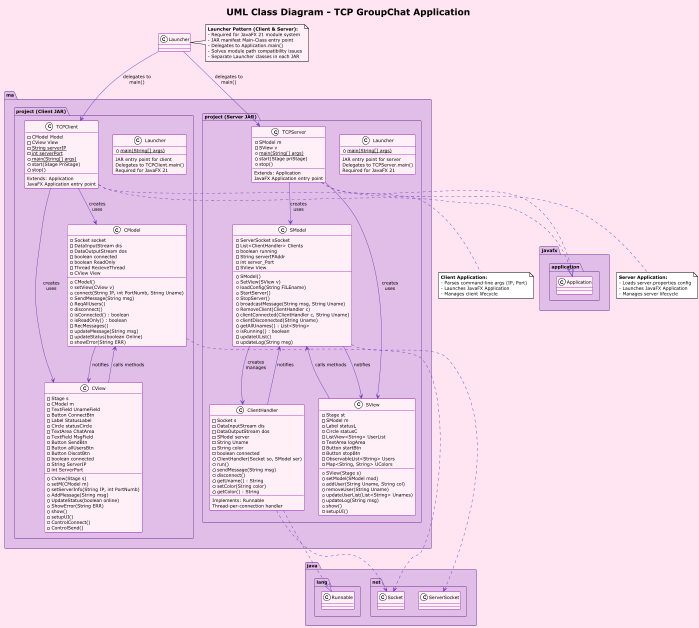

The diagram above was rendered by PlantUML. Its source (embedded in the PNG):
@startuml UML Class Diagram
!theme plain
skinparam backgroundColor #FFE5F1
skinparam defaultFontSize 11
skinparam class {
    backgroundColor #FFF0F8
    borderColor #9C27B0
    arrowColor #673AB7
}
skinparam package {
    backgroundColor #E1BEE7
    borderColor #6B2C91
}

title UML Class Diagram - TCP GroupChat Application

package "ma.project (Client JAR)" {

    ' ========== CLIENT SIDE ==========
    
    class Launcher {
        + {static} main(String[] args)
        --
        JAR entry point for client
        Delegates to TCPClient.main()
        Required for JavaFX 21
    }
    
    class TCPClient {
        - CModel Model
        - CView View
        - {static} String serverIP
        - {static} int serverPort
        + {static} main(String[] args)
        + start(Stage PriStage)
        + stop()
        --
        Extends: Application
        JavaFX Application entry point
    }
    
    class CModel {
        - Socket socket
        - DataInputStream dis
        - DataOutputStream dos
        - boolean connected
        - boolean ReadOnly
        - Thread RecieveThread
        - CView View
        + CModel()
        + setView(CView v)
        + connect(String IP, int PortNumb, String Uname)
        + SendMessage(String msg)
        + ReqAllUsers()
        + disconnect()
        + isConnected() : boolean
        + isReadOnly() : boolean
        - RecMessages()
        - updateMessage(String msg)
        - updateStatus(boolean Online)
        - showError(String ERR)
    }
    
    class CView {
        - Stage s
        - CModel m
        - TextField UnameField
        - Button ConnectBtn
        - Label StatusLabel
        - Circle statusCircle
        - TextArea ChatArea
        - TextField MsgField
        - Button SendBtn
        - Button allUsersBtn
        - Button DiscotBtn
        - boolean connected
        - String ServerIP
        - int ServerPort
        + CView(Stage s)
        + setM(CModel m)
        + setServerInfo(String IP, int PortNumb)
        + AddMessage(String msg)
        + UpdateStatus(boolean online)
        + ShowError(String ERR)
        + show()
        - setupUI()
        - ControlConnect()
        - ControlSend()
    }
    
}

package "ma.project (Server JAR)" {

    ' ========== SERVER SIDE ==========
    
    class Launcher {
        + {static} main(String[] args)
        --
        JAR entry point for server
        Delegates to TCPServer.main()
        Required for JavaFX 21
    }
    
    class TCPServer {
        - SModel m
        - SView v
        + {static} main(String[] args)
        + start(Stage priStage)
        + stop()
        --
        Extends: Application
        JavaFX Application entry point
    }
    
    class SModel {
        - ServerSocket sSocket
        - List<ClientHandler> Clients
        - boolean running
        - String serverIPAddr
        - int server_Port
        - SView View
        + SModel()
        + SetView(SView v)
        + loadConfig(String FILEname)
        + StartServer()
        + StopServer()
        + broadcastMessage(String msg, String Uname)
        + RemoveClient(ClientHandler c)
        + clientConnected(ClientHandler c, String Uname)
        + clientDisconnected(String Uname)
        + getAllUnames() : List<String>
        + isRunning() : boolean
        - updateUList()
        - updateLog(String msg)
    }
    
    class SView {
        - Stage st
        - SModel m
        - Label statusL
        - Circle statusC
        - ListView<String> UserList
        - TextArea logArea
        - Button startBtn
        - Button stopBtn
        - ObservableList<String> Users
        - Map<String, String> UColors
        + SView(Stage s)
        + setModel(SModel mod)
        + addUser(String Uname, String col)
        + removeUser(String Uname)
        + updateUserList(List<String> Unames)
        + updateLog(String msg)
        + show()
        - setupUI()
    }
    
    class ClientHandler {
        - Socket s
        - DataInputStream dis
        - DataOutputStream dos
        - SModel server
        - String Uname
        - String color
        - boolean connected
        + ClientHandler(Socket so, SModel ser)
        + run()
        + sendMessage(String msg)
        + disconnect()
        + getUname() : String
        + setColor(String color)
        + getColor() : String
        --
        Implements: Runnable
        Thread-per-connection handler
    }
}

' ========== RELATIONSHIPS ==========

' Client Launcher relationships (Client JAR)
Launcher --> TCPClient : delegates to\nmain()

' Client MVC relationships
TCPClient --> CModel : creates\nuses
TCPClient --> CView : creates\nuses
CModel --> CView : notifies
CView --> CModel : calls methods

' Server Launcher relationships (Server JAR)
Launcher --> TCPServer : delegates to\nmain()

' Server MVC relationships
TCPServer --> SModel : creates\nuses
TCPServer --> SView : creates\nuses
SModel --> SView : notifies
SView --> SModel : calls methods

' Server-ClientHandler relationships
SModel --> ClientHandler : creates\nmanages
ClientHandler --> SModel : notifies

' JavaFX Framework
TCPClient ..|> javafx.application.Application
TCPServer ..|> javafx.application.Application

' Java Standard Library
CModel ..> java.net.Socket
SModel ..> java.net.ServerSocket
ClientHandler ..> java.net.Socket
ClientHandler ..|> java.lang.Runnable

note right of Launcher #FFF0F8
  **Launcher Pattern (Client & Server):**
  - Required for JavaFX 21 module system
  - JAR manifest Main-Class entry point
  - Delegates to Application.main()
  - Solves module path compatibility issues
  - Separate Launcher classes in each JAR
end note

note bottom of TCPClient
  **Client Application:**
  - Parses command-line args (IP, Port)
  - Launches JavaFX Application
  - Manages client lifecycle
end note

note bottom of TCPServer
  **Server Application:**
  - Loads server.properties config
  - Launches JavaFX Application
  - Manages server lifecycle
end note

@enduml